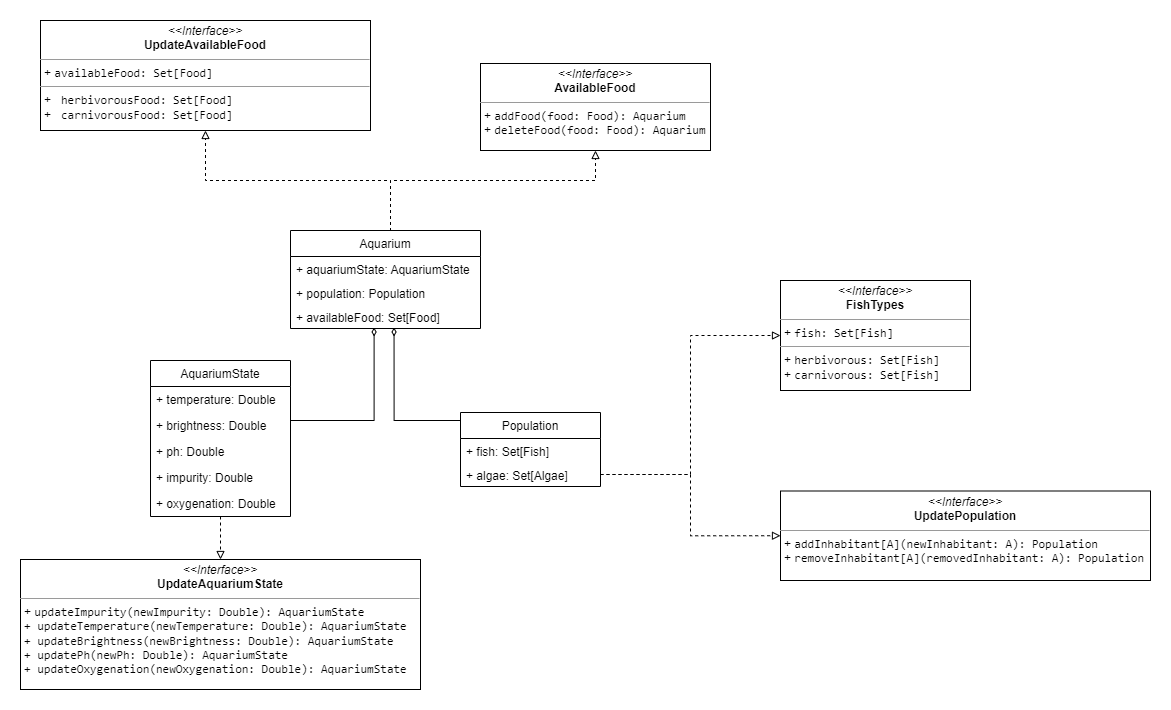

The diagram above was exported from draw.io. Its source (the exported page's mxGraphModel, read from the mxfile embedded in the PNG):
<mxGraphModel dx="1038" dy="539" grid="1" gridSize="10" guides="1" tooltips="1" connect="1" arrows="1" fold="1" page="1" pageScale="1" pageWidth="827" pageHeight="1169" math="0" shadow="0">
  <root>
    <mxCell id="0" />
    <mxCell id="1" parent="0" />
    <mxCell id="AkgQE7wvA8EmB5gS2MIC-1" style="edgeStyle=orthogonalEdgeStyle;rounded=0;orthogonalLoop=1;jettySize=auto;html=1;entryX=0.5;entryY=1;entryDx=0;entryDy=0;dashed=1;endArrow=block;endFill=0;" parent="1" target="AkgQE7wvA8EmB5gS2MIC-7" edge="1">
      <mxGeometry relative="1" as="geometry">
        <mxPoint x="632.6500000000001" y="574.3400000000001" as="targetPoint" />
        <mxPoint x="400" y="610.5" as="sourcePoint" />
        <Array as="points">
          <mxPoint x="400" y="560" />
          <mxPoint x="605" y="560" />
        </Array>
      </mxGeometry>
    </mxCell>
    <mxCell id="AkgQE7wvA8EmB5gS2MIC-2" style="edgeStyle=orthogonalEdgeStyle;rounded=0;orthogonalLoop=1;jettySize=auto;html=1;entryX=0.5;entryY=1;entryDx=0;entryDy=0;fontColor=#000000;dashed=1;endArrow=block;endFill=0;exitX=0.5;exitY=0;exitDx=0;exitDy=0;" parent="1" target="AkgQE7wvA8EmB5gS2MIC-6" edge="1">
      <mxGeometry relative="1" as="geometry">
        <mxPoint x="400" y="610.5" as="sourcePoint" />
        <Array as="points">
          <mxPoint x="400" y="560" />
          <mxPoint x="215" y="560" />
        </Array>
      </mxGeometry>
    </mxCell>
    <mxCell id="AkgQE7wvA8EmB5gS2MIC-6" value="&lt;p style=&quot;margin:0px;margin-top:4px;text-align:center;&quot;&gt;&lt;i&gt;&amp;lt;&amp;lt;Interface&amp;gt;&amp;gt;&lt;/i&gt;&lt;br&gt;&lt;b&gt;UpdateAvailableFood&lt;/b&gt;&lt;/p&gt;&lt;hr size=&quot;1&quot;&gt;&lt;p style=&quot;margin:0px;margin-left:4px;&quot;&gt;+&amp;nbsp;&lt;span style=&quot;font-family: &amp;quot;JetBrains Mono&amp;quot;, monospace;&quot;&gt;availableFood: Set[Food]&lt;/span&gt;&lt;/p&gt;&lt;hr size=&quot;1&quot;&gt;&lt;p style=&quot;margin:0px;margin-left:4px;&quot;&gt;+&amp;nbsp;&lt;span style=&quot;font-family: &amp;quot;JetBrains Mono&amp;quot;, monospace;&quot;&gt; &lt;/span&gt;&lt;span style=&quot;font-family: &amp;quot;JetBrains Mono&amp;quot;, monospace;&quot;&gt;herbivorousFood&lt;/span&gt;&lt;span style=&quot;font-family: &amp;quot;JetBrains Mono&amp;quot;, monospace;&quot;&gt;: Set[Food]&lt;/span&gt;&lt;/p&gt;&lt;p style=&quot;margin:0px;margin-left:4px;&quot;&gt;+&amp;nbsp;&lt;span style=&quot;font-family: &amp;quot;JetBrains Mono&amp;quot;, monospace;&quot;&gt; &lt;/span&gt;&lt;span style=&quot;font-family: &amp;quot;JetBrains Mono&amp;quot;, monospace;&quot;&gt;carnivorousFood&lt;/span&gt;&lt;span style=&quot;font-family: &amp;quot;JetBrains Mono&amp;quot;, monospace;&quot;&gt;: Set[Food]&lt;/span&gt;&lt;/p&gt;" style="verticalAlign=top;align=left;overflow=fill;fontSize=12;fontFamily=Helvetica;html=1;" parent="1" vertex="1">
      <mxGeometry x="50" y="400" width="330" height="110" as="geometry" />
    </mxCell>
    <mxCell id="AkgQE7wvA8EmB5gS2MIC-7" value="&lt;p style=&quot;margin:0px;margin-top:4px;text-align:center;&quot;&gt;&lt;i&gt;&amp;lt;&amp;lt;Interface&amp;gt;&amp;gt;&lt;/i&gt;&lt;br&gt;&lt;b&gt;AvailableFood&lt;/b&gt;&lt;/p&gt;&lt;hr size=&quot;1&quot;&gt;&lt;p style=&quot;margin:0px;margin-left:4px;&quot;&gt;+&amp;nbsp;&lt;span style=&quot;font-family: &amp;quot;JetBrains Mono&amp;quot;, monospace;&quot;&gt;addFood&lt;/span&gt;&lt;span style=&quot;font-family: &amp;quot;JetBrains Mono&amp;quot;, monospace;&quot;&gt;(food: Food): Aquarium&lt;/span&gt;&lt;/p&gt;&lt;p style=&quot;margin:0px;margin-left:4px;&quot;&gt;+&amp;nbsp;&lt;span style=&quot;font-family: &amp;quot;JetBrains Mono&amp;quot;, monospace;&quot;&gt;deleteFood&lt;/span&gt;&lt;span style=&quot;font-family: &amp;quot;JetBrains Mono&amp;quot;, monospace;&quot;&gt;(food: Food): Aquarium&lt;/span&gt;&lt;/p&gt;" style="verticalAlign=top;align=left;overflow=fill;fontSize=12;fontFamily=Helvetica;html=1;" parent="1" vertex="1">
      <mxGeometry x="490" y="443" width="230" height="87" as="geometry" />
    </mxCell>
    <mxCell id="AkgQE7wvA8EmB5gS2MIC-8" value="" style="edgeStyle=orthogonalEdgeStyle;rounded=0;orthogonalLoop=1;jettySize=auto;html=1;dashed=1;endArrow=block;endFill=0;" parent="1" source="AkgQE7wvA8EmB5gS2MIC-9" target="AkgQE7wvA8EmB5gS2MIC-15" edge="1">
      <mxGeometry relative="1" as="geometry" />
    </mxCell>
    <mxCell id="AkgQE7wvA8EmB5gS2MIC-9" value="AquariumState" style="swimlane;fontStyle=0;childLayout=stackLayout;horizontal=1;startSize=26;fillColor=none;horizontalStack=0;resizeParent=1;resizeParentMax=0;resizeLast=0;collapsible=1;marginBottom=0;" parent="1" vertex="1">
      <mxGeometry x="160" y="740" width="140" height="156" as="geometry" />
    </mxCell>
    <mxCell id="AkgQE7wvA8EmB5gS2MIC-10" value="+ temperature: Double" style="text;strokeColor=none;fillColor=none;align=left;verticalAlign=top;spacingLeft=4;spacingRight=4;overflow=hidden;rotatable=0;points=[[0,0.5],[1,0.5]];portConstraint=eastwest;" parent="AkgQE7wvA8EmB5gS2MIC-9" vertex="1">
      <mxGeometry y="26" width="140" height="26" as="geometry" />
    </mxCell>
    <mxCell id="AkgQE7wvA8EmB5gS2MIC-11" value="+ brightness: Double" style="text;strokeColor=none;fillColor=none;align=left;verticalAlign=top;spacingLeft=4;spacingRight=4;overflow=hidden;rotatable=0;points=[[0,0.5],[1,0.5]];portConstraint=eastwest;" parent="AkgQE7wvA8EmB5gS2MIC-9" vertex="1">
      <mxGeometry y="52" width="140" height="26" as="geometry" />
    </mxCell>
    <mxCell id="AkgQE7wvA8EmB5gS2MIC-12" value="+ ph: Double" style="text;strokeColor=none;fillColor=none;align=left;verticalAlign=top;spacingLeft=4;spacingRight=4;overflow=hidden;rotatable=0;points=[[0,0.5],[1,0.5]];portConstraint=eastwest;" parent="AkgQE7wvA8EmB5gS2MIC-9" vertex="1">
      <mxGeometry y="78" width="140" height="26" as="geometry" />
    </mxCell>
    <mxCell id="AkgQE7wvA8EmB5gS2MIC-13" value="+ impurity: Double" style="text;strokeColor=none;fillColor=none;align=left;verticalAlign=top;spacingLeft=4;spacingRight=4;overflow=hidden;rotatable=0;points=[[0,0.5],[1,0.5]];portConstraint=eastwest;" parent="AkgQE7wvA8EmB5gS2MIC-9" vertex="1">
      <mxGeometry y="104" width="140" height="26" as="geometry" />
    </mxCell>
    <mxCell id="AkgQE7wvA8EmB5gS2MIC-14" value="+ oxygenation: Double" style="text;strokeColor=none;fillColor=none;align=left;verticalAlign=top;spacingLeft=4;spacingRight=4;overflow=hidden;rotatable=0;points=[[0,0.5],[1,0.5]];portConstraint=eastwest;" parent="AkgQE7wvA8EmB5gS2MIC-9" vertex="1">
      <mxGeometry y="130" width="140" height="26" as="geometry" />
    </mxCell>
    <mxCell id="AkgQE7wvA8EmB5gS2MIC-15" value="&lt;p style=&quot;margin:0px;margin-top:4px;text-align:center;&quot;&gt;&lt;i&gt;&amp;lt;&amp;lt;Interface&amp;gt;&amp;gt;&lt;/i&gt;&lt;br&gt;&lt;b&gt;UpdateAquariumState&lt;/b&gt;&lt;/p&gt;&lt;hr size=&quot;1&quot;&gt;&lt;p style=&quot;margin:0px;margin-left:4px;&quot;&gt;+&amp;nbsp;&lt;span style=&quot;font-family: &amp;quot;JetBrains Mono&amp;quot;, monospace;&quot;&gt;updateImpurity&lt;/span&gt;&lt;span style=&quot;font-family: &amp;quot;JetBrains Mono&amp;quot;, monospace;&quot;&gt;(newImpurity: &lt;/span&gt;&lt;span style=&quot;font-family: &amp;quot;JetBrains Mono&amp;quot;, monospace;&quot;&gt;Double&lt;/span&gt;&lt;span style=&quot;font-family: &amp;quot;JetBrains Mono&amp;quot;, monospace;&quot;&gt;): AquariumState&lt;/span&gt;&lt;/p&gt;&lt;p style=&quot;margin:0px;margin-left:4px;&quot;&gt;&lt;span style=&quot;font-family: &amp;quot;JetBrains Mono&amp;quot;, monospace;&quot;&gt;+&amp;nbsp;&lt;/span&gt;&lt;span style=&quot;font-family: &amp;quot;JetBrains Mono&amp;quot;, monospace;&quot;&gt;updateTemperature&lt;/span&gt;&lt;span style=&quot;font-family: &amp;quot;JetBrains Mono&amp;quot;, monospace;&quot;&gt;(newTemperature: &lt;/span&gt;&lt;span style=&quot;font-family: &amp;quot;JetBrains Mono&amp;quot;, monospace;&quot;&gt;Double&lt;/span&gt;&lt;span style=&quot;font-family: &amp;quot;JetBrains Mono&amp;quot;, monospace;&quot;&gt;): AquariumState&lt;/span&gt;&lt;/p&gt;&lt;p style=&quot;margin:0px;margin-left:4px;&quot;&gt;&lt;span style=&quot;font-family: &amp;quot;JetBrains Mono&amp;quot;, monospace;&quot;&gt;+&amp;nbsp;&lt;/span&gt;&lt;span style=&quot;font-family: &amp;quot;JetBrains Mono&amp;quot;, monospace;&quot;&gt;updateBrightness&lt;/span&gt;&lt;span style=&quot;font-family: &amp;quot;JetBrains Mono&amp;quot;, monospace;&quot;&gt;(newBrightness: &lt;/span&gt;&lt;span style=&quot;font-family: &amp;quot;JetBrains Mono&amp;quot;, monospace;&quot;&gt;Double&lt;/span&gt;&lt;span style=&quot;font-family: &amp;quot;JetBrains Mono&amp;quot;, monospace;&quot;&gt;): AquariumState&lt;/span&gt;&lt;/p&gt;&lt;p style=&quot;margin:0px;margin-left:4px;&quot;&gt;&lt;span style=&quot;font-family: &amp;quot;JetBrains Mono&amp;quot;, monospace;&quot;&gt;+&amp;nbsp;&lt;/span&gt;&lt;span style=&quot;font-family: &amp;quot;JetBrains Mono&amp;quot;, monospace;&quot;&gt;updatePh&lt;/span&gt;&lt;span style=&quot;font-family: &amp;quot;JetBrains Mono&amp;quot;, monospace;&quot;&gt;(newPh: &lt;/span&gt;&lt;span style=&quot;font-family: &amp;quot;JetBrains Mono&amp;quot;, monospace;&quot;&gt;Double&lt;/span&gt;&lt;span style=&quot;font-family: &amp;quot;JetBrains Mono&amp;quot;, monospace;&quot;&gt;): AquariumState&lt;/span&gt;&lt;/p&gt;&lt;p style=&quot;margin:0px;margin-left:4px;&quot;&gt;&lt;span style=&quot;font-family: &amp;quot;JetBrains Mono&amp;quot;, monospace;&quot;&gt;+&amp;nbsp;&lt;/span&gt;&lt;span style=&quot;font-family: &amp;quot;JetBrains Mono&amp;quot;, monospace;&quot;&gt;updateOxygenation&lt;/span&gt;&lt;span style=&quot;font-family: &amp;quot;JetBrains Mono&amp;quot;, monospace;&quot;&gt;(newOxygenation: &lt;/span&gt;&lt;span style=&quot;font-family: &amp;quot;JetBrains Mono&amp;quot;, monospace;&quot;&gt;Double&lt;/span&gt;&lt;span style=&quot;font-family: &amp;quot;JetBrains Mono&amp;quot;, monospace;&quot;&gt;): AquariumState&lt;/span&gt;&lt;/p&gt;" style="verticalAlign=top;align=left;overflow=fill;fontSize=12;fontFamily=Helvetica;html=1;" parent="1" vertex="1">
      <mxGeometry x="30" y="939" width="400" height="130" as="geometry" />
    </mxCell>
    <mxCell id="_d515GI1tWd31TDf32Yd-7" style="edgeStyle=orthogonalEdgeStyle;rounded=0;orthogonalLoop=1;jettySize=auto;html=1;entryX=0.545;entryY=0.958;entryDx=0;entryDy=0;entryPerimeter=0;endArrow=diamondThin;endFill=0;" edge="1" parent="1" source="AkgQE7wvA8EmB5gS2MIC-17" target="_d515GI1tWd31TDf32Yd-4">
      <mxGeometry relative="1" as="geometry">
        <Array as="points">
          <mxPoint x="404" y="800" />
        </Array>
      </mxGeometry>
    </mxCell>
    <mxCell id="AkgQE7wvA8EmB5gS2MIC-17" value="Population" style="swimlane;fontStyle=0;childLayout=stackLayout;horizontal=1;startSize=26;fillColor=none;horizontalStack=0;resizeParent=1;resizeParentMax=0;resizeLast=0;collapsible=1;marginBottom=0;" parent="1" vertex="1">
      <mxGeometry x="470" y="792" width="140" height="74" as="geometry" />
    </mxCell>
    <mxCell id="_d515GI1tWd31TDf32Yd-1" value="+ fish: Set[Fish]" style="text;strokeColor=none;fillColor=none;align=left;verticalAlign=top;spacingLeft=4;spacingRight=4;overflow=hidden;rotatable=0;points=[[0,0.5],[1,0.5]];portConstraint=eastwest;labelBackgroundColor=default;" vertex="1" parent="AkgQE7wvA8EmB5gS2MIC-17">
      <mxGeometry y="26" width="140" height="24" as="geometry" />
    </mxCell>
    <mxCell id="AkgQE7wvA8EmB5gS2MIC-18" value="+ algae: Set[Algae]" style="text;strokeColor=none;fillColor=none;align=left;verticalAlign=top;spacingLeft=4;spacingRight=4;overflow=hidden;rotatable=0;points=[[0,0.5],[1,0.5]];portConstraint=eastwest;labelBackgroundColor=default;" parent="AkgQE7wvA8EmB5gS2MIC-17" vertex="1">
      <mxGeometry y="50" width="140" height="24" as="geometry" />
    </mxCell>
    <mxCell id="AkgQE7wvA8EmB5gS2MIC-20" value="&lt;p style=&quot;margin:0px;margin-top:4px;text-align:center;&quot;&gt;&lt;i&gt;&amp;lt;&amp;lt;Interface&amp;gt;&amp;gt;&lt;/i&gt;&lt;br&gt;&lt;b&gt;UpdatePopulation&lt;/b&gt;&lt;/p&gt;&lt;hr size=&quot;1&quot;&gt;&lt;p style=&quot;margin:0px;margin-left:4px;&quot;&gt;+&amp;nbsp;&lt;span style=&quot;font-family: &amp;quot;JetBrains Mono&amp;quot;, monospace;&quot;&gt;addInhabitant&lt;/span&gt;&lt;span style=&quot;font-family: &amp;quot;JetBrains Mono&amp;quot;, monospace;&quot;&gt;[&lt;/span&gt;&lt;span style=&quot;font-family: &amp;quot;JetBrains Mono&amp;quot;, monospace;&quot;&gt;A&lt;/span&gt;&lt;span style=&quot;font-family: &amp;quot;JetBrains Mono&amp;quot;, monospace;&quot;&gt;](newInhabitant: &lt;/span&gt;&lt;span style=&quot;font-family: &amp;quot;JetBrains Mono&amp;quot;, monospace;&quot;&gt;A&lt;/span&gt;&lt;span style=&quot;font-family: &amp;quot;JetBrains Mono&amp;quot;, monospace;&quot;&gt;): Population&lt;/span&gt;&lt;/p&gt;&lt;p style=&quot;margin:0px;margin-left:4px;&quot;&gt;+&amp;nbsp;&lt;span style=&quot;font-family: &amp;quot;JetBrains Mono&amp;quot;, monospace;&quot;&gt;removeInhabitant&lt;/span&gt;&lt;span style=&quot;font-family: &amp;quot;JetBrains Mono&amp;quot;, monospace;&quot;&gt;[&lt;/span&gt;&lt;span style=&quot;font-family: &amp;quot;JetBrains Mono&amp;quot;, monospace;&quot;&gt;A&lt;/span&gt;&lt;span style=&quot;font-family: &amp;quot;JetBrains Mono&amp;quot;, monospace;&quot;&gt;](removedInhabitant: &lt;/span&gt;&lt;span style=&quot;font-family: &amp;quot;JetBrains Mono&amp;quot;, monospace;&quot;&gt;A&lt;/span&gt;&lt;span style=&quot;font-family: &amp;quot;JetBrains Mono&amp;quot;, monospace;&quot;&gt;): Population&lt;/span&gt;&lt;/p&gt;" style="verticalAlign=top;align=left;overflow=fill;fontSize=12;fontFamily=Helvetica;html=1;" parent="1" vertex="1">
      <mxGeometry x="790" y="870.5" width="370" height="89.5" as="geometry" />
    </mxCell>
    <mxCell id="AkgQE7wvA8EmB5gS2MIC-21" value="&lt;p style=&quot;margin:0px;margin-top:4px;text-align:center;&quot;&gt;&lt;i&gt;&amp;lt;&amp;lt;Interface&amp;gt;&amp;gt;&lt;/i&gt;&lt;br&gt;&lt;b&gt;FishTypes&lt;/b&gt;&lt;/p&gt;&lt;hr size=&quot;1&quot;&gt;&lt;p style=&quot;margin:0px;margin-left:4px;&quot;&gt;+&amp;nbsp;&lt;span style=&quot;font-family: &amp;quot;JetBrains Mono&amp;quot;, monospace;&quot;&gt;fish: Set[Fish]&lt;/span&gt;&lt;/p&gt;&lt;hr size=&quot;1&quot;&gt;&lt;p style=&quot;margin:0px;margin-left:4px;&quot;&gt;+&amp;nbsp;&lt;span style=&quot;font-family: &amp;quot;JetBrains Mono&amp;quot;, monospace;&quot;&gt;herbivorous&lt;/span&gt;&lt;span style=&quot;font-family: &amp;quot;JetBrains Mono&amp;quot;, monospace;&quot;&gt;: Set[Fish]&lt;/span&gt;&lt;/p&gt;&lt;p style=&quot;margin:0px;margin-left:4px;&quot;&gt;+&amp;nbsp;&lt;span style=&quot;font-family: &amp;quot;JetBrains Mono&amp;quot;, monospace;&quot;&gt;carnivorous&lt;/span&gt;&lt;span style=&quot;font-family: &amp;quot;JetBrains Mono&amp;quot;, monospace;&quot;&gt;: Set[Fish]&lt;/span&gt;&lt;/p&gt;" style="verticalAlign=top;align=left;overflow=fill;fontSize=12;fontFamily=Helvetica;html=1;" parent="1" vertex="1">
      <mxGeometry x="790" y="660" width="190" height="110" as="geometry" />
    </mxCell>
    <mxCell id="AkgQE7wvA8EmB5gS2MIC-35" style="edgeStyle=orthogonalEdgeStyle;rounded=0;orthogonalLoop=1;jettySize=auto;html=1;entryX=0;entryY=0.5;entryDx=0;entryDy=0;fontColor=#000000;endArrow=block;endFill=0;dashed=1;" parent="1" source="AkgQE7wvA8EmB5gS2MIC-18" target="AkgQE7wvA8EmB5gS2MIC-20" edge="1">
      <mxGeometry relative="1" as="geometry" />
    </mxCell>
    <mxCell id="AkgQE7wvA8EmB5gS2MIC-36" style="edgeStyle=orthogonalEdgeStyle;rounded=0;orthogonalLoop=1;jettySize=auto;html=1;entryX=0;entryY=0.5;entryDx=0;entryDy=0;dashed=1;fontColor=#000000;endArrow=block;endFill=0;" parent="1" source="AkgQE7wvA8EmB5gS2MIC-18" target="AkgQE7wvA8EmB5gS2MIC-21" edge="1">
      <mxGeometry relative="1" as="geometry" />
    </mxCell>
    <mxCell id="_d515GI1tWd31TDf32Yd-2" value="Aquarium" style="swimlane;fontStyle=0;childLayout=stackLayout;horizontal=1;startSize=26;fillColor=none;horizontalStack=0;resizeParent=1;resizeParentMax=0;resizeLast=0;collapsible=1;marginBottom=0;" vertex="1" parent="1">
      <mxGeometry x="300" y="610" width="190" height="98" as="geometry" />
    </mxCell>
    <mxCell id="_d515GI1tWd31TDf32Yd-5" value="+ aquariumState: AquariumState" style="text;strokeColor=none;fillColor=none;align=left;verticalAlign=top;spacingLeft=4;spacingRight=4;overflow=hidden;rotatable=0;points=[[0,0.5],[1,0.5]];portConstraint=eastwest;labelBackgroundColor=default;" vertex="1" parent="_d515GI1tWd31TDf32Yd-2">
      <mxGeometry y="26" width="190" height="24" as="geometry" />
    </mxCell>
    <mxCell id="_d515GI1tWd31TDf32Yd-3" value="+ population: Population" style="text;strokeColor=none;fillColor=none;align=left;verticalAlign=top;spacingLeft=4;spacingRight=4;overflow=hidden;rotatable=0;points=[[0,0.5],[1,0.5]];portConstraint=eastwest;labelBackgroundColor=default;" vertex="1" parent="_d515GI1tWd31TDf32Yd-2">
      <mxGeometry y="50" width="190" height="24" as="geometry" />
    </mxCell>
    <mxCell id="_d515GI1tWd31TDf32Yd-4" value="+ availableFood: Set[Food]" style="text;strokeColor=none;fillColor=none;align=left;verticalAlign=top;spacingLeft=4;spacingRight=4;overflow=hidden;rotatable=0;points=[[0,0.5],[1,0.5]];portConstraint=eastwest;labelBackgroundColor=default;" vertex="1" parent="_d515GI1tWd31TDf32Yd-2">
      <mxGeometry y="74" width="190" height="24" as="geometry" />
    </mxCell>
    <mxCell id="_d515GI1tWd31TDf32Yd-6" style="edgeStyle=orthogonalEdgeStyle;rounded=0;orthogonalLoop=1;jettySize=auto;html=1;entryX=0.44;entryY=0.958;entryDx=0;entryDy=0;entryPerimeter=0;endArrow=diamondThin;endFill=0;" edge="1" parent="1" source="AkgQE7wvA8EmB5gS2MIC-11" target="_d515GI1tWd31TDf32Yd-4">
      <mxGeometry relative="1" as="geometry">
        <Array as="points">
          <mxPoint x="384" y="800" />
        </Array>
      </mxGeometry>
    </mxCell>
  </root>
</mxGraphModel>